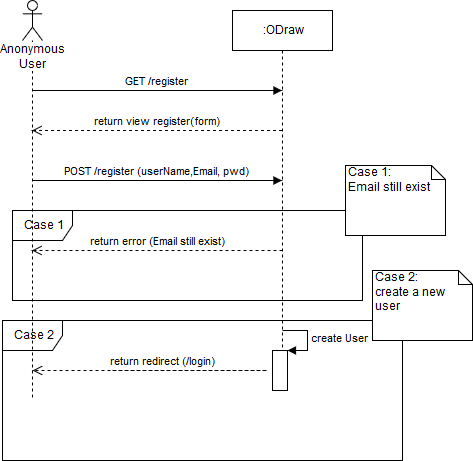

The diagram above was exported from draw.io. Its source (the exported page's mxGraphModel, read from the mxfile embedded in the PNG):
<mxGraphModel dx="1422" dy="793" grid="1" gridSize="10" guides="1" tooltips="1" connect="1" arrows="1" fold="1" page="1" pageScale="1" pageWidth="827" pageHeight="1169" math="0" shadow="0">
  <root>
    <mxCell id="0" />
    <mxCell id="1" parent="0" />
    <mxCell id="XIEQHcK1Iihl6vQHid13-18" value="Case 2" style="shape=umlFrame;whiteSpace=wrap;html=1;" parent="1" vertex="1">
      <mxGeometry x="20" y="360" width="400" height="140" as="geometry" />
    </mxCell>
    <mxCell id="XIEQHcK1Iihl6vQHid13-15" value="Case 1" style="shape=umlFrame;whiteSpace=wrap;html=1;" parent="1" vertex="1">
      <mxGeometry x="30" y="250" width="350" height="90" as="geometry" />
    </mxCell>
    <mxCell id="XIEQHcK1Iihl6vQHid13-2" value=":ODraw" style="shape=umlLifeline;perimeter=lifelinePerimeter;whiteSpace=wrap;html=1;container=1;collapsible=0;recursiveResize=0;outlineConnect=0;" parent="1" vertex="1">
      <mxGeometry x="250" y="50" width="100" height="380" as="geometry" />
    </mxCell>
    <mxCell id="XIEQHcK1Iihl6vQHid13-12" value="GET /register" style="html=1;verticalAlign=bottom;endArrow=block;" parent="1" source="XIEQHcK1Iihl6vQHid13-1" target="XIEQHcK1Iihl6vQHid13-2" edge="1">
      <mxGeometry width="80" relative="1" as="geometry">
        <mxPoint x="100" y="130" as="sourcePoint" />
        <mxPoint x="180" y="130" as="targetPoint" />
        <Array as="points">
          <mxPoint x="90" y="130" />
        </Array>
      </mxGeometry>
    </mxCell>
    <mxCell id="XIEQHcK1Iihl6vQHid13-13" value="return view register(form)" style="html=1;verticalAlign=bottom;endArrow=open;dashed=1;endSize=8;" parent="1" source="XIEQHcK1Iihl6vQHid13-2" target="XIEQHcK1Iihl6vQHid13-1" edge="1">
      <mxGeometry relative="1" as="geometry">
        <mxPoint x="240" y="240" as="sourcePoint" />
        <mxPoint x="160" y="240" as="targetPoint" />
        <Array as="points">
          <mxPoint x="110" y="170" />
        </Array>
      </mxGeometry>
    </mxCell>
    <mxCell id="XIEQHcK1Iihl6vQHid13-16" value="Case 1:&lt;br&gt;Email still exist" style="shape=note;whiteSpace=wrap;html=1;size=14;verticalAlign=top;align=left;spacingTop=-6;" parent="1" vertex="1">
      <mxGeometry x="363" y="205" width="100" height="70" as="geometry" />
    </mxCell>
    <mxCell id="XIEQHcK1Iihl6vQHid13-14" value="POST /register (userName,Email, pwd)" style="html=1;verticalAlign=bottom;endArrow=block;" parent="1" source="XIEQHcK1Iihl6vQHid13-1" target="XIEQHcK1Iihl6vQHid13-2" edge="1">
      <mxGeometry width="80" relative="1" as="geometry">
        <mxPoint x="50" y="280" as="sourcePoint" />
        <mxPoint x="130" y="280" as="targetPoint" />
        <Array as="points">
          <mxPoint x="160" y="220" />
        </Array>
      </mxGeometry>
    </mxCell>
    <mxCell id="XIEQHcK1Iihl6vQHid13-17" value="return error (Email still exist)" style="html=1;verticalAlign=bottom;endArrow=open;dashed=1;endSize=8;" parent="1" target="XIEQHcK1Iihl6vQHid13-1" edge="1">
      <mxGeometry relative="1" as="geometry">
        <mxPoint x="300" y="290" as="sourcePoint" />
        <mxPoint x="220" y="290" as="targetPoint" />
      </mxGeometry>
    </mxCell>
    <mxCell id="XIEQHcK1Iihl6vQHid13-19" value="&lt;div&gt;Case 2:&lt;/div&gt;&lt;div&gt;create a new user&lt;br&gt;&lt;/div&gt;" style="shape=note;whiteSpace=wrap;html=1;size=14;verticalAlign=top;align=left;spacingTop=-6;" parent="1" vertex="1">
      <mxGeometry x="390" y="310" width="100" height="70" as="geometry" />
    </mxCell>
    <mxCell id="XIEQHcK1Iihl6vQHid13-21" value="create User" style="edgeStyle=orthogonalEdgeStyle;html=1;align=left;spacingLeft=2;endArrow=block;rounded=0;entryX=1;entryY=0;" parent="1" target="XIEQHcK1Iihl6vQHid13-20" edge="1">
      <mxGeometry relative="1" as="geometry">
        <mxPoint x="300" y="370" as="sourcePoint" />
        <Array as="points">
          <mxPoint x="325" y="370" />
        </Array>
      </mxGeometry>
    </mxCell>
    <mxCell id="XIEQHcK1Iihl6vQHid13-1" value="Anonymous User" style="shape=umlLifeline;participant=umlActor;perimeter=lifelinePerimeter;whiteSpace=wrap;html=1;container=1;collapsible=0;recursiveResize=0;verticalAlign=top;spacingTop=36;labelBackgroundColor=#ffffff;outlineConnect=0;" parent="1" vertex="1">
      <mxGeometry x="40" y="40" width="20" height="400" as="geometry" />
    </mxCell>
    <mxCell id="XIEQHcK1Iihl6vQHid13-28" value="return redirect (/login)" style="html=1;verticalAlign=bottom;endArrow=open;dashed=1;endSize=8;" parent="XIEQHcK1Iihl6vQHid13-1" edge="1">
      <mxGeometry x="-0.75" relative="1" as="geometry">
        <mxPoint x="90" y="370" as="sourcePoint" />
        <mxPoint x="10" y="370" as="targetPoint" />
        <Array as="points">
          <mxPoint x="250" y="370" />
        </Array>
        <mxPoint as="offset" />
      </mxGeometry>
    </mxCell>
    <mxCell id="XIEQHcK1Iihl6vQHid13-20" value="" style="html=1;points=[];perimeter=orthogonalPerimeter;" parent="1" vertex="1">
      <mxGeometry x="290" y="390" width="15" height="40" as="geometry" />
    </mxCell>
  </root>
</mxGraphModel>